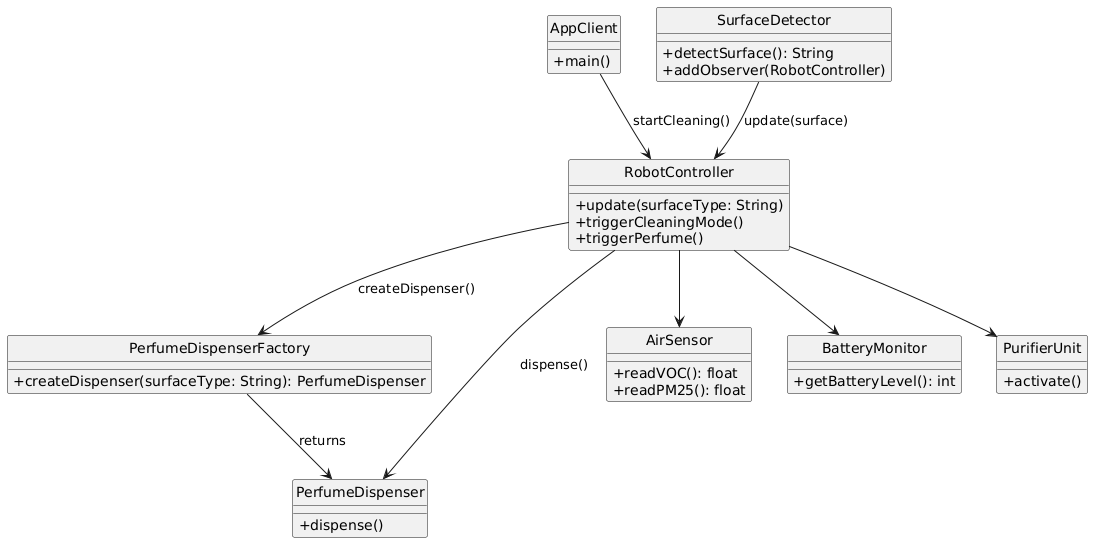

The diagram above was rendered by PlantUML. Its source (embedded in the PNG):
@startuml
skinparam style strictuml
skinparam classAttributeIconSize 0

class AppClient {
  +main()
}

class SurfaceDetector {
  +detectSurface(): String
  +addObserver(RobotController)
}

class RobotController {
  +update(surfaceType: String)
  +triggerCleaningMode()
  +triggerPerfume()
}

class PerfumeDispenserFactory {
  +createDispenser(surfaceType: String): PerfumeDispenser
}

class PerfumeDispenser {
  +dispense()
}

class AirSensor {
  +readVOC(): float
  +readPM25(): float
}

class BatteryMonitor {
  +getBatteryLevel(): int
}

class PurifierUnit {
  +activate()
}

' Arrows for method/flow
AppClient --> RobotController : startCleaning()
SurfaceDetector --> RobotController : update(surface)
RobotController --> PerfumeDispenserFactory : createDispenser()
PerfumeDispenserFactory --> PerfumeDispenser : returns
RobotController --> PerfumeDispenser : dispense()
RobotController --> AirSensor
RobotController --> BatteryMonitor
RobotController --> PurifierUnit
@enduml